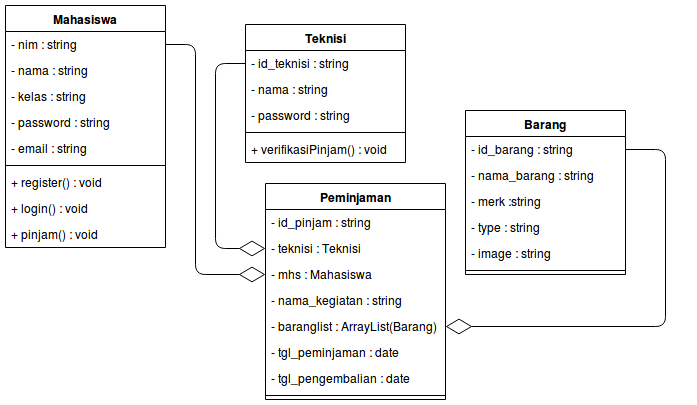

The diagram above was exported from draw.io. Its source (the exported page's mxGraphModel, read from the mxfile embedded in the PNG):
<mxGraphModel dx="999" dy="575" grid="1" gridSize="10" guides="1" tooltips="1" connect="1" arrows="1" fold="1" page="1" pageScale="1" pageWidth="850" pageHeight="1100" math="0" shadow="0">
  <root>
    <mxCell id="0" />
    <mxCell id="1" parent="0" />
    <mxCell id="Hwf_KxQXO4VqyLY6S-dm-5" value="Teknisi" style="swimlane;fontStyle=1;align=center;verticalAlign=top;childLayout=stackLayout;horizontal=1;startSize=26;horizontalStack=0;resizeParent=1;resizeParentMax=0;resizeLast=0;collapsible=1;marginBottom=0;" vertex="1" parent="1">
      <mxGeometry x="340" y="110" width="160" height="138" as="geometry" />
    </mxCell>
    <mxCell id="Hwf_KxQXO4VqyLY6S-dm-6" value="- id_teknisi : string" style="text;strokeColor=none;fillColor=none;align=left;verticalAlign=top;spacingLeft=4;spacingRight=4;overflow=hidden;rotatable=0;points=[[0,0.5],[1,0.5]];portConstraint=eastwest;" vertex="1" parent="Hwf_KxQXO4VqyLY6S-dm-5">
      <mxGeometry y="26" width="160" height="26" as="geometry" />
    </mxCell>
    <mxCell id="Hwf_KxQXO4VqyLY6S-dm-23" value="- nama : string" style="text;strokeColor=none;fillColor=none;align=left;verticalAlign=top;spacingLeft=4;spacingRight=4;overflow=hidden;rotatable=0;points=[[0,0.5],[1,0.5]];portConstraint=eastwest;" vertex="1" parent="Hwf_KxQXO4VqyLY6S-dm-5">
      <mxGeometry y="52" width="160" height="26" as="geometry" />
    </mxCell>
    <mxCell id="Hwf_KxQXO4VqyLY6S-dm-24" value="- password : string" style="text;strokeColor=none;fillColor=none;align=left;verticalAlign=top;spacingLeft=4;spacingRight=4;overflow=hidden;rotatable=0;points=[[0,0.5],[1,0.5]];portConstraint=eastwest;" vertex="1" parent="Hwf_KxQXO4VqyLY6S-dm-5">
      <mxGeometry y="78" width="160" height="26" as="geometry" />
    </mxCell>
    <mxCell id="Hwf_KxQXO4VqyLY6S-dm-7" value="" style="line;strokeWidth=1;fillColor=none;align=left;verticalAlign=middle;spacingTop=-1;spacingLeft=3;spacingRight=3;rotatable=0;labelPosition=right;points=[];portConstraint=eastwest;" vertex="1" parent="Hwf_KxQXO4VqyLY6S-dm-5">
      <mxGeometry y="104" width="160" height="8" as="geometry" />
    </mxCell>
    <mxCell id="Hwf_KxQXO4VqyLY6S-dm-8" value="+ verifikasiPinjam() : void" style="text;strokeColor=none;fillColor=none;align=left;verticalAlign=top;spacingLeft=4;spacingRight=4;overflow=hidden;rotatable=0;points=[[0,0.5],[1,0.5]];portConstraint=eastwest;" vertex="1" parent="Hwf_KxQXO4VqyLY6S-dm-5">
      <mxGeometry y="112" width="160" height="26" as="geometry" />
    </mxCell>
    <mxCell id="Hwf_KxQXO4VqyLY6S-dm-13" value="Mahasiswa" style="swimlane;fontStyle=1;align=center;verticalAlign=top;childLayout=stackLayout;horizontal=1;startSize=26;horizontalStack=0;resizeParent=1;resizeParentMax=0;resizeLast=0;collapsible=1;marginBottom=0;" vertex="1" parent="1">
      <mxGeometry x="100" y="91" width="160" height="242" as="geometry" />
    </mxCell>
    <mxCell id="Hwf_KxQXO4VqyLY6S-dm-14" value="- nim : string" style="text;strokeColor=none;fillColor=none;align=left;verticalAlign=top;spacingLeft=4;spacingRight=4;overflow=hidden;rotatable=0;points=[[0,0.5],[1,0.5]];portConstraint=eastwest;" vertex="1" parent="Hwf_KxQXO4VqyLY6S-dm-13">
      <mxGeometry y="26" width="160" height="26" as="geometry" />
    </mxCell>
    <mxCell id="Hwf_KxQXO4VqyLY6S-dm-17" value="- nama : string" style="text;strokeColor=none;fillColor=none;align=left;verticalAlign=top;spacingLeft=4;spacingRight=4;overflow=hidden;rotatable=0;points=[[0,0.5],[1,0.5]];portConstraint=eastwest;" vertex="1" parent="Hwf_KxQXO4VqyLY6S-dm-13">
      <mxGeometry y="52" width="160" height="26" as="geometry" />
    </mxCell>
    <mxCell id="Hwf_KxQXO4VqyLY6S-dm-18" value="- kelas : string" style="text;strokeColor=none;fillColor=none;align=left;verticalAlign=top;spacingLeft=4;spacingRight=4;overflow=hidden;rotatable=0;points=[[0,0.5],[1,0.5]];portConstraint=eastwest;" vertex="1" parent="Hwf_KxQXO4VqyLY6S-dm-13">
      <mxGeometry y="78" width="160" height="26" as="geometry" />
    </mxCell>
    <mxCell id="Hwf_KxQXO4VqyLY6S-dm-19" value="- password : string" style="text;strokeColor=none;fillColor=none;align=left;verticalAlign=top;spacingLeft=4;spacingRight=4;overflow=hidden;rotatable=0;points=[[0,0.5],[1,0.5]];portConstraint=eastwest;" vertex="1" parent="Hwf_KxQXO4VqyLY6S-dm-13">
      <mxGeometry y="104" width="160" height="26" as="geometry" />
    </mxCell>
    <mxCell id="Hwf_KxQXO4VqyLY6S-dm-20" value="- email : string" style="text;strokeColor=none;fillColor=none;align=left;verticalAlign=top;spacingLeft=4;spacingRight=4;overflow=hidden;rotatable=0;points=[[0,0.5],[1,0.5]];portConstraint=eastwest;" vertex="1" parent="Hwf_KxQXO4VqyLY6S-dm-13">
      <mxGeometry y="130" width="160" height="26" as="geometry" />
    </mxCell>
    <mxCell id="Hwf_KxQXO4VqyLY6S-dm-15" value="" style="line;strokeWidth=1;fillColor=none;align=left;verticalAlign=middle;spacingTop=-1;spacingLeft=3;spacingRight=3;rotatable=0;labelPosition=right;points=[];portConstraint=eastwest;" vertex="1" parent="Hwf_KxQXO4VqyLY6S-dm-13">
      <mxGeometry y="156" width="160" height="8" as="geometry" />
    </mxCell>
    <mxCell id="Hwf_KxQXO4VqyLY6S-dm-16" value="+ register() : void" style="text;strokeColor=none;fillColor=none;align=left;verticalAlign=top;spacingLeft=4;spacingRight=4;overflow=hidden;rotatable=0;points=[[0,0.5],[1,0.5]];portConstraint=eastwest;" vertex="1" parent="Hwf_KxQXO4VqyLY6S-dm-13">
      <mxGeometry y="164" width="160" height="26" as="geometry" />
    </mxCell>
    <mxCell id="Hwf_KxQXO4VqyLY6S-dm-21" value="+ login() : void" style="text;strokeColor=none;fillColor=none;align=left;verticalAlign=top;spacingLeft=4;spacingRight=4;overflow=hidden;rotatable=0;points=[[0,0.5],[1,0.5]];portConstraint=eastwest;" vertex="1" parent="Hwf_KxQXO4VqyLY6S-dm-13">
      <mxGeometry y="190" width="160" height="26" as="geometry" />
    </mxCell>
    <mxCell id="Hwf_KxQXO4VqyLY6S-dm-44" value="+ pinjam() : void" style="text;strokeColor=none;fillColor=none;align=left;verticalAlign=top;spacingLeft=4;spacingRight=4;overflow=hidden;rotatable=0;points=[[0,0.5],[1,0.5]];portConstraint=eastwest;" vertex="1" parent="Hwf_KxQXO4VqyLY6S-dm-13">
      <mxGeometry y="216" width="160" height="26" as="geometry" />
    </mxCell>
    <mxCell id="Hwf_KxQXO4VqyLY6S-dm-25" value="Barang" style="swimlane;fontStyle=1;align=center;verticalAlign=top;childLayout=stackLayout;horizontal=1;startSize=26;horizontalStack=0;resizeParent=1;resizeParentMax=0;resizeLast=0;collapsible=1;marginBottom=0;" vertex="1" parent="1">
      <mxGeometry x="560" y="196" width="160" height="164" as="geometry" />
    </mxCell>
    <mxCell id="Hwf_KxQXO4VqyLY6S-dm-26" value="- id_barang : string" style="text;strokeColor=none;fillColor=none;align=left;verticalAlign=top;spacingLeft=4;spacingRight=4;overflow=hidden;rotatable=0;points=[[0,0.5],[1,0.5]];portConstraint=eastwest;" vertex="1" parent="Hwf_KxQXO4VqyLY6S-dm-25">
      <mxGeometry y="26" width="160" height="26" as="geometry" />
    </mxCell>
    <mxCell id="Hwf_KxQXO4VqyLY6S-dm-29" value="- nama_barang : string" style="text;strokeColor=none;fillColor=none;align=left;verticalAlign=top;spacingLeft=4;spacingRight=4;overflow=hidden;rotatable=0;points=[[0,0.5],[1,0.5]];portConstraint=eastwest;" vertex="1" parent="Hwf_KxQXO4VqyLY6S-dm-25">
      <mxGeometry y="52" width="160" height="26" as="geometry" />
    </mxCell>
    <mxCell id="Hwf_KxQXO4VqyLY6S-dm-30" value="- merk :string" style="text;strokeColor=none;fillColor=none;align=left;verticalAlign=top;spacingLeft=4;spacingRight=4;overflow=hidden;rotatable=0;points=[[0,0.5],[1,0.5]];portConstraint=eastwest;" vertex="1" parent="Hwf_KxQXO4VqyLY6S-dm-25">
      <mxGeometry y="78" width="160" height="26" as="geometry" />
    </mxCell>
    <mxCell id="Hwf_KxQXO4VqyLY6S-dm-31" value="- type : string" style="text;strokeColor=none;fillColor=none;align=left;verticalAlign=top;spacingLeft=4;spacingRight=4;overflow=hidden;rotatable=0;points=[[0,0.5],[1,0.5]];portConstraint=eastwest;" vertex="1" parent="Hwf_KxQXO4VqyLY6S-dm-25">
      <mxGeometry y="104" width="160" height="26" as="geometry" />
    </mxCell>
    <mxCell id="Hwf_KxQXO4VqyLY6S-dm-32" value="- image : string" style="text;strokeColor=none;fillColor=none;align=left;verticalAlign=top;spacingLeft=4;spacingRight=4;overflow=hidden;rotatable=0;points=[[0,0.5],[1,0.5]];portConstraint=eastwest;" vertex="1" parent="Hwf_KxQXO4VqyLY6S-dm-25">
      <mxGeometry y="130" width="160" height="26" as="geometry" />
    </mxCell>
    <mxCell id="Hwf_KxQXO4VqyLY6S-dm-27" value="" style="line;strokeWidth=1;fillColor=none;align=left;verticalAlign=middle;spacingTop=-1;spacingLeft=3;spacingRight=3;rotatable=0;labelPosition=right;points=[];portConstraint=eastwest;" vertex="1" parent="Hwf_KxQXO4VqyLY6S-dm-25">
      <mxGeometry y="156" width="160" height="8" as="geometry" />
    </mxCell>
    <mxCell id="Hwf_KxQXO4VqyLY6S-dm-33" value="Peminjaman" style="swimlane;fontStyle=1;align=center;verticalAlign=top;childLayout=stackLayout;horizontal=1;startSize=26;horizontalStack=0;resizeParent=1;resizeParentMax=0;resizeLast=0;collapsible=1;marginBottom=0;" vertex="1" parent="1">
      <mxGeometry x="360" y="269" width="180" height="216" as="geometry" />
    </mxCell>
    <mxCell id="Hwf_KxQXO4VqyLY6S-dm-34" value="- id_pinjam : string" style="text;strokeColor=none;fillColor=none;align=left;verticalAlign=top;spacingLeft=4;spacingRight=4;overflow=hidden;rotatable=0;points=[[0,0.5],[1,0.5]];portConstraint=eastwest;" vertex="1" parent="Hwf_KxQXO4VqyLY6S-dm-33">
      <mxGeometry y="26" width="180" height="26" as="geometry" />
    </mxCell>
    <mxCell id="Hwf_KxQXO4VqyLY6S-dm-39" value="- teknisi : Teknisi" style="text;strokeColor=none;fillColor=none;align=left;verticalAlign=top;spacingLeft=4;spacingRight=4;overflow=hidden;rotatable=0;points=[[0,0.5],[1,0.5]];portConstraint=eastwest;" vertex="1" parent="Hwf_KxQXO4VqyLY6S-dm-33">
      <mxGeometry y="52" width="180" height="26" as="geometry" />
    </mxCell>
    <mxCell id="Hwf_KxQXO4VqyLY6S-dm-37" value="- mhs : Mahasiswa" style="text;strokeColor=none;fillColor=none;align=left;verticalAlign=top;spacingLeft=4;spacingRight=4;overflow=hidden;rotatable=0;points=[[0,0.5],[1,0.5]];portConstraint=eastwest;" vertex="1" parent="Hwf_KxQXO4VqyLY6S-dm-33">
      <mxGeometry y="78" width="180" height="26" as="geometry" />
    </mxCell>
    <mxCell id="Hwf_KxQXO4VqyLY6S-dm-38" value="- nama_kegiatan : string" style="text;strokeColor=none;fillColor=none;align=left;verticalAlign=top;spacingLeft=4;spacingRight=4;overflow=hidden;rotatable=0;points=[[0,0.5],[1,0.5]];portConstraint=eastwest;" vertex="1" parent="Hwf_KxQXO4VqyLY6S-dm-33">
      <mxGeometry y="104" width="180" height="26" as="geometry" />
    </mxCell>
    <mxCell id="Hwf_KxQXO4VqyLY6S-dm-42" value="- baranglist : ArrayList(Barang)" style="text;strokeColor=none;fillColor=none;align=left;verticalAlign=top;spacingLeft=4;spacingRight=4;overflow=hidden;rotatable=0;points=[[0,0.5],[1,0.5]];portConstraint=eastwest;" vertex="1" parent="Hwf_KxQXO4VqyLY6S-dm-33">
      <mxGeometry y="130" width="180" height="26" as="geometry" />
    </mxCell>
    <mxCell id="Hwf_KxQXO4VqyLY6S-dm-40" value="- tgl_peminjaman : date" style="text;strokeColor=none;fillColor=none;align=left;verticalAlign=top;spacingLeft=4;spacingRight=4;overflow=hidden;rotatable=0;points=[[0,0.5],[1,0.5]];portConstraint=eastwest;" vertex="1" parent="Hwf_KxQXO4VqyLY6S-dm-33">
      <mxGeometry y="156" width="180" height="26" as="geometry" />
    </mxCell>
    <mxCell id="Hwf_KxQXO4VqyLY6S-dm-41" value="- tgl_pengembalian : date" style="text;strokeColor=none;fillColor=none;align=left;verticalAlign=top;spacingLeft=4;spacingRight=4;overflow=hidden;rotatable=0;points=[[0,0.5],[1,0.5]];portConstraint=eastwest;" vertex="1" parent="Hwf_KxQXO4VqyLY6S-dm-33">
      <mxGeometry y="182" width="180" height="26" as="geometry" />
    </mxCell>
    <mxCell id="Hwf_KxQXO4VqyLY6S-dm-35" value="" style="line;strokeWidth=1;fillColor=none;align=left;verticalAlign=middle;spacingTop=-1;spacingLeft=3;spacingRight=3;rotatable=0;labelPosition=right;points=[];portConstraint=eastwest;" vertex="1" parent="Hwf_KxQXO4VqyLY6S-dm-33">
      <mxGeometry y="208" width="180" height="8" as="geometry" />
    </mxCell>
    <mxCell id="Hwf_KxQXO4VqyLY6S-dm-45" value="" style="endArrow=diamondThin;endFill=0;endSize=24;html=1;exitX=0;exitY=0.5;exitDx=0;exitDy=0;entryX=0;entryY=0.5;entryDx=0;entryDy=0;" edge="1" parent="1" source="Hwf_KxQXO4VqyLY6S-dm-6" target="Hwf_KxQXO4VqyLY6S-dm-39">
      <mxGeometry width="160" relative="1" as="geometry">
        <mxPoint x="130" y="390" as="sourcePoint" />
        <mxPoint x="290" y="390" as="targetPoint" />
        <Array as="points">
          <mxPoint x="310" y="149" />
          <mxPoint x="310" y="334" />
        </Array>
      </mxGeometry>
    </mxCell>
    <mxCell id="Hwf_KxQXO4VqyLY6S-dm-46" value="" style="endArrow=diamondThin;endFill=0;endSize=24;html=1;exitX=1;exitY=0.5;exitDx=0;exitDy=0;entryX=0;entryY=0.5;entryDx=0;entryDy=0;" edge="1" parent="1" source="Hwf_KxQXO4VqyLY6S-dm-14" target="Hwf_KxQXO4VqyLY6S-dm-37">
      <mxGeometry width="160" relative="1" as="geometry">
        <mxPoint x="130" y="390" as="sourcePoint" />
        <mxPoint x="290" y="390" as="targetPoint" />
        <Array as="points">
          <mxPoint x="290" y="130" />
          <mxPoint x="290" y="360" />
        </Array>
      </mxGeometry>
    </mxCell>
    <mxCell id="Hwf_KxQXO4VqyLY6S-dm-48" value="" style="endArrow=diamondThin;endFill=0;endSize=24;html=1;exitX=1;exitY=0.5;exitDx=0;exitDy=0;entryX=1;entryY=0.5;entryDx=0;entryDy=0;" edge="1" parent="1" source="Hwf_KxQXO4VqyLY6S-dm-26" target="Hwf_KxQXO4VqyLY6S-dm-42">
      <mxGeometry width="160" relative="1" as="geometry">
        <mxPoint x="600" y="320" as="sourcePoint" />
        <mxPoint x="760" y="320" as="targetPoint" />
        <Array as="points">
          <mxPoint x="760" y="235" />
          <mxPoint x="760" y="412" />
        </Array>
      </mxGeometry>
    </mxCell>
  </root>
</mxGraphModel>